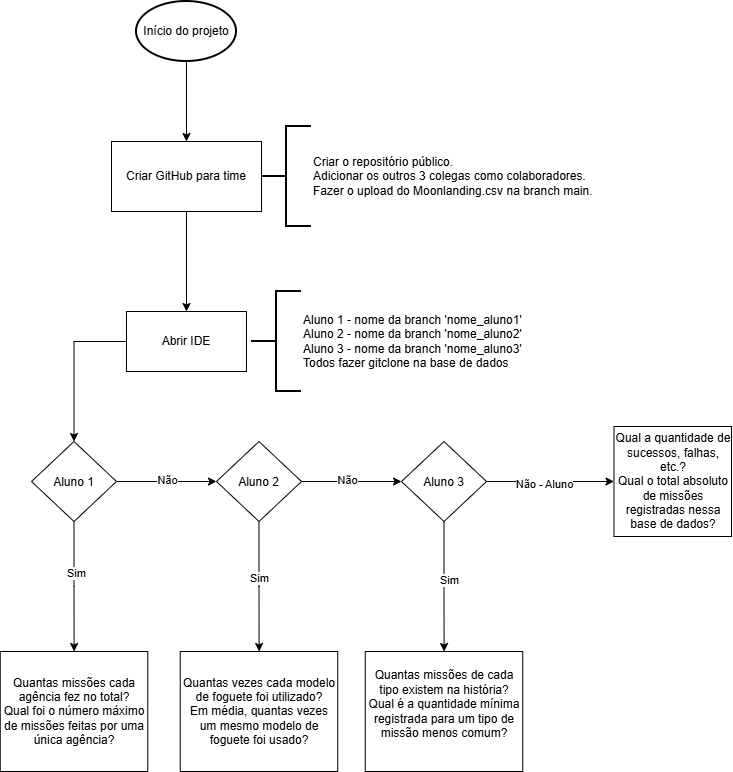

The diagram above was exported from draw.io. Its source (the exported page's mxGraphModel, read from the mxfile embedded in the PNG):
<mxGraphModel dx="1406" dy="780" grid="1" gridSize="10" guides="1" tooltips="1" connect="1" arrows="1" fold="1" page="1" pageScale="1" pageWidth="827" pageHeight="1169" math="0" shadow="0">
  <root>
    <mxCell id="0" />
    <mxCell id="1" parent="0" />
    <mxCell id="vN0yu8vGhFTT8Kz9xKOx-2" edge="1" parent="1" source="vN0yu8vGhFTT8Kz9xKOx-1" style="edgeStyle=orthogonalEdgeStyle;rounded=0;orthogonalLoop=1;jettySize=auto;html=1;" target="vN0yu8vGhFTT8Kz9xKOx-3">
      <mxGeometry relative="1" as="geometry" />
    </mxCell>
    <mxCell id="vN0yu8vGhFTT8Kz9xKOx-1" parent="1" style="rounded=0;whiteSpace=wrap;html=1;" value="Criar GitHub para time" vertex="1">
      <mxGeometry height="70" width="150" x="190" y="180" as="geometry" />
    </mxCell>
    <mxCell id="vN0yu8vGhFTT8Kz9xKOx-6" edge="1" parent="1" source="vN0yu8vGhFTT8Kz9xKOx-3" style="edgeStyle=orthogonalEdgeStyle;rounded=0;orthogonalLoop=1;jettySize=auto;html=1;" target="vN0yu8vGhFTT8Kz9xKOx-5" value="">
      <mxGeometry relative="1" as="geometry" />
    </mxCell>
    <mxCell id="vN0yu8vGhFTT8Kz9xKOx-3" parent="1" style="whiteSpace=wrap;html=1;" value="Abrir IDE" vertex="1">
      <mxGeometry height="60" width="120" x="205" y="350" as="geometry" />
    </mxCell>
    <mxCell id="vN0yu8vGhFTT8Kz9xKOx-4" parent="1" style="strokeWidth=2;html=1;shape=mxgraph.flowchart.annotation_2;align=left;labelPosition=right;pointerEvents=1;" value="Aluno 1 - nome da branch 'nome_aluno1'&lt;div&gt;Aluno 2 - nome da branch 'nome_aluno2'&lt;/div&gt;&lt;div&gt;Aluno 3 - nome da branch 'nome_aluno3'&lt;/div&gt;&lt;div&gt;Todos fazer gitclone na base de dados&lt;/div&gt;" vertex="1">
      <mxGeometry height="100" width="50" x="330" y="330" as="geometry" />
    </mxCell>
    <mxCell id="vN0yu8vGhFTT8Kz9xKOx-8" edge="1" parent="1" source="vN0yu8vGhFTT8Kz9xKOx-5" style="edgeStyle=orthogonalEdgeStyle;rounded=0;orthogonalLoop=1;jettySize=auto;html=1;" target="vN0yu8vGhFTT8Kz9xKOx-7" value="">
      <mxGeometry relative="1" as="geometry" />
    </mxCell>
    <mxCell id="vN0yu8vGhFTT8Kz9xKOx-11" connectable="0" parent="vN0yu8vGhFTT8Kz9xKOx-8" style="edgeLabel;html=1;align=center;verticalAlign=middle;resizable=0;points=[];" value="Não" vertex="1">
      <mxGeometry relative="1" y="2" as="geometry">
        <mxPoint as="offset" />
      </mxGeometry>
    </mxCell>
    <mxCell id="vN0yu8vGhFTT8Kz9xKOx-19" edge="1" parent="1" source="vN0yu8vGhFTT8Kz9xKOx-5" style="edgeStyle=orthogonalEdgeStyle;rounded=0;orthogonalLoop=1;jettySize=auto;html=1;" target="vN0yu8vGhFTT8Kz9xKOx-18" value="">
      <mxGeometry relative="1" as="geometry" />
    </mxCell>
    <mxCell id="vN0yu8vGhFTT8Kz9xKOx-23" connectable="0" parent="vN0yu8vGhFTT8Kz9xKOx-19" style="edgeLabel;html=1;align=center;verticalAlign=middle;resizable=0;points=[];" value="Sim" vertex="1">
      <mxGeometry relative="1" x="-0.2222" y="2" as="geometry">
        <mxPoint as="offset" />
      </mxGeometry>
    </mxCell>
    <mxCell id="vN0yu8vGhFTT8Kz9xKOx-5" parent="1" style="rhombus;whiteSpace=wrap;html=1;shapeInside=1;" value="Aluno 1" vertex="1">
      <mxGeometry height="80" width="85" x="110" y="480" as="geometry" />
    </mxCell>
    <mxCell id="vN0yu8vGhFTT8Kz9xKOx-10" edge="1" parent="1" source="vN0yu8vGhFTT8Kz9xKOx-7" style="edgeStyle=orthogonalEdgeStyle;rounded=0;orthogonalLoop=1;jettySize=auto;html=1;" target="vN0yu8vGhFTT8Kz9xKOx-9" value="">
      <mxGeometry relative="1" as="geometry" />
    </mxCell>
    <mxCell id="vN0yu8vGhFTT8Kz9xKOx-12" connectable="0" parent="vN0yu8vGhFTT8Kz9xKOx-10" style="edgeLabel;html=1;align=center;verticalAlign=middle;resizable=0;points=[];" value="Não" vertex="1">
      <mxGeometry relative="1" x="-0.1" y="2" as="geometry">
        <mxPoint as="offset" />
      </mxGeometry>
    </mxCell>
    <mxCell id="vN0yu8vGhFTT8Kz9xKOx-17" edge="1" parent="1" source="vN0yu8vGhFTT8Kz9xKOx-7" style="edgeStyle=orthogonalEdgeStyle;rounded=0;orthogonalLoop=1;jettySize=auto;html=1;" target="vN0yu8vGhFTT8Kz9xKOx-16" value="">
      <mxGeometry relative="1" as="geometry" />
    </mxCell>
    <mxCell id="vN0yu8vGhFTT8Kz9xKOx-24" connectable="0" parent="vN0yu8vGhFTT8Kz9xKOx-17" style="edgeLabel;html=1;align=center;verticalAlign=middle;resizable=0;points=[];" value="Sim" vertex="1">
      <mxGeometry relative="1" x="-0.1333" as="geometry">
        <mxPoint as="offset" />
      </mxGeometry>
    </mxCell>
    <mxCell id="vN0yu8vGhFTT8Kz9xKOx-7" parent="1" style="rhombus;whiteSpace=wrap;html=1;shapeInside=1;" value="Aluno 2" vertex="1">
      <mxGeometry height="80" width="85" x="295" y="480" as="geometry" />
    </mxCell>
    <mxCell id="vN0yu8vGhFTT8Kz9xKOx-14" edge="1" parent="1" source="vN0yu8vGhFTT8Kz9xKOx-9" style="edgeStyle=orthogonalEdgeStyle;rounded=0;orthogonalLoop=1;jettySize=auto;html=1;" target="vN0yu8vGhFTT8Kz9xKOx-13" value="">
      <mxGeometry relative="1" as="geometry" />
    </mxCell>
    <mxCell id="vN0yu8vGhFTT8Kz9xKOx-15" connectable="0" parent="vN0yu8vGhFTT8Kz9xKOx-14" style="edgeLabel;html=1;align=center;verticalAlign=middle;resizable=0;points=[];" value="Sim" vertex="1">
      <mxGeometry relative="1" x="-0.1111" y="5" as="geometry">
        <mxPoint as="offset" />
      </mxGeometry>
    </mxCell>
    <mxCell id="vN0yu8vGhFTT8Kz9xKOx-21" edge="1" parent="1" source="vN0yu8vGhFTT8Kz9xKOx-9" style="edgeStyle=orthogonalEdgeStyle;rounded=0;orthogonalLoop=1;jettySize=auto;html=1;" target="vN0yu8vGhFTT8Kz9xKOx-20" value="">
      <mxGeometry relative="1" as="geometry" />
    </mxCell>
    <mxCell id="vN0yu8vGhFTT8Kz9xKOx-22" connectable="0" parent="vN0yu8vGhFTT8Kz9xKOx-21" style="edgeLabel;html=1;align=center;verticalAlign=middle;resizable=0;points=[];" value="Não - Aluno" vertex="1">
      <mxGeometry relative="1" x="-0.104" y="-2" as="geometry">
        <mxPoint as="offset" />
      </mxGeometry>
    </mxCell>
    <mxCell id="vN0yu8vGhFTT8Kz9xKOx-9" parent="1" style="rhombus;whiteSpace=wrap;html=1;shapeInside=1;" value="Aluno 3" vertex="1">
      <mxGeometry height="80" width="85" x="480" y="480" as="geometry" />
    </mxCell>
    <mxCell id="vN0yu8vGhFTT8Kz9xKOx-13" parent="1" style="whiteSpace=wrap;html=1;" value="Quantas missões de cada tipo existem na história?&lt;div&gt;Qual é a quantidade mínima registrada para um tipo de missão menos comum?&lt;br&gt;&lt;div&gt;&lt;br&gt;&lt;/div&gt;&lt;/div&gt;" vertex="1">
      <mxGeometry height="120" width="157.5" x="443.75" y="690" as="geometry" />
    </mxCell>
    <mxCell id="vN0yu8vGhFTT8Kz9xKOx-16" parent="1" style="whiteSpace=wrap;html=1;" value="Quantas vezes cada modelo de foguete foi utilizado?&lt;br&gt;Em média, quantas vezes um mesmo modelo de foguete foi usado?" vertex="1">
      <mxGeometry height="120" width="157.5" x="258.75" y="690" as="geometry" />
    </mxCell>
    <mxCell id="vN0yu8vGhFTT8Kz9xKOx-18" parent="1" style="whiteSpace=wrap;html=1;" value="Quantas missões cada agência fez no total?&lt;div&gt;Qual foi o número máximo de missões feitas por uma única agência?&lt;/div&gt;" vertex="1">
      <mxGeometry height="120" width="147.5" x="78.75" y="690" as="geometry" />
    </mxCell>
    <mxCell id="vN0yu8vGhFTT8Kz9xKOx-20" parent="1" style="whiteSpace=wrap;html=1;" value="Qual a quantidade de sucessos, falhas, etc.?&lt;br&gt;Qual o total absoluto de missões registradas nessa base de dados?" vertex="1">
      <mxGeometry height="110" width="117.5" x="692.5" y="465" as="geometry" />
    </mxCell>
    <UserObject label="Criar o repositório público.&lt;div&gt;Adicionar os outros 3 colegas como colaboradores.&lt;/div&gt;&lt;div&gt;Fazer o upload do Moonlanding.csv na branch main.&lt;/div&gt;" link="Criar o repositório público.Adicionar os outros 3 colegas como colaboradores.Fazer o upload do Moonlanding.csv na branch main." id="vN0yu8vGhFTT8Kz9xKOx-25">
      <mxCell parent="1" style="strokeWidth=2;html=1;shape=mxgraph.flowchart.annotation_2;align=left;labelPosition=right;pointerEvents=1;" vertex="1">
        <mxGeometry height="100" width="50" x="340" y="165" as="geometry" />
      </mxCell>
    </UserObject>
    <mxCell id="vN0yu8vGhFTT8Kz9xKOx-27" edge="1" parent="1" source="vN0yu8vGhFTT8Kz9xKOx-26" style="edgeStyle=orthogonalEdgeStyle;rounded=0;orthogonalLoop=1;jettySize=auto;html=1;" target="vN0yu8vGhFTT8Kz9xKOx-1" value="">
      <mxGeometry relative="1" as="geometry" />
    </mxCell>
    <mxCell id="vN0yu8vGhFTT8Kz9xKOx-26" parent="1" style="strokeWidth=2;html=1;shape=mxgraph.flowchart.start_1;whiteSpace=wrap;" value="Início do projeto" vertex="1">
      <mxGeometry height="60" width="100" x="215" y="40" as="geometry" />
    </mxCell>
  </root>
</mxGraphModel>